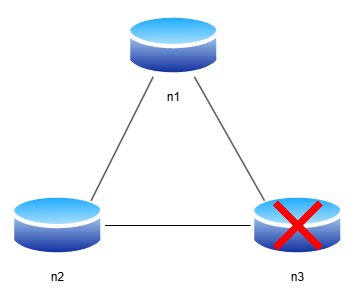

The diagram above was exported from draw.io. Its source (the exported page's mxGraphModel, read from the mxfile embedded in the PNG):
<mxGraphModel dx="1434" dy="772" grid="1" gridSize="10" guides="1" tooltips="1" connect="1" arrows="1" fold="1" page="1" pageScale="1" pageWidth="827" pageHeight="1169" math="0" shadow="0">
  <root>
    <mxCell id="0" />
    <mxCell id="1" parent="0" />
    <mxCell id="zDeoGSswGM_vXwoXR76N-1" value="n1" style="image;aspect=fixed;perimeter=ellipsePerimeter;html=1;align=center;shadow=0;dashed=0;spacingTop=3;image=img/lib/active_directory/database.svg;" vertex="1" parent="1">
      <mxGeometry x="366" y="120" width="94.59" height="70" as="geometry" />
    </mxCell>
    <mxCell id="zDeoGSswGM_vXwoXR76N-2" value="n2" style="image;aspect=fixed;perimeter=ellipsePerimeter;html=1;align=center;shadow=0;dashed=0;spacingTop=3;image=img/lib/active_directory/database.svg;" vertex="1" parent="1">
      <mxGeometry x="249.99999999999997" y="300" width="94.59" height="70" as="geometry" />
    </mxCell>
    <mxCell id="zDeoGSswGM_vXwoXR76N-3" value="n3" style="image;aspect=fixed;perimeter=ellipsePerimeter;html=1;align=center;shadow=0;dashed=0;spacingTop=3;image=img/lib/active_directory/database.svg;" vertex="1" parent="1">
      <mxGeometry x="490" y="300" width="94.59" height="70" as="geometry" />
    </mxCell>
    <mxCell id="zDeoGSswGM_vXwoXR76N-4" value="" style="endArrow=none;html=1;rounded=0;entryX=0.25;entryY=1;entryDx=0;entryDy=0;exitX=1;exitY=0;exitDx=0;exitDy=0;" edge="1" parent="1" source="zDeoGSswGM_vXwoXR76N-2" target="zDeoGSswGM_vXwoXR76N-1">
      <mxGeometry width="50" height="50" relative="1" as="geometry">
        <mxPoint x="390" y="420" as="sourcePoint" />
        <mxPoint x="440" y="370" as="targetPoint" />
      </mxGeometry>
    </mxCell>
    <mxCell id="zDeoGSswGM_vXwoXR76N-5" value="" style="endArrow=none;html=1;rounded=0;entryX=0.75;entryY=1;entryDx=0;entryDy=0;exitX=0;exitY=0;exitDx=0;exitDy=0;" edge="1" parent="1" source="zDeoGSswGM_vXwoXR76N-3" target="zDeoGSswGM_vXwoXR76N-1">
      <mxGeometry width="50" height="50" relative="1" as="geometry">
        <mxPoint x="291" y="320" as="sourcePoint" />
        <mxPoint x="403" y="196" as="targetPoint" />
      </mxGeometry>
    </mxCell>
    <mxCell id="zDeoGSswGM_vXwoXR76N-6" value="" style="endArrow=none;html=1;rounded=0;entryX=1;entryY=0.5;entryDx=0;entryDy=0;exitX=0;exitY=0.5;exitDx=0;exitDy=0;" edge="1" parent="1" source="zDeoGSswGM_vXwoXR76N-3" target="zDeoGSswGM_vXwoXR76N-2">
      <mxGeometry width="50" height="50" relative="1" as="geometry">
        <mxPoint x="554" y="320" as="sourcePoint" />
        <mxPoint x="444" y="196" as="targetPoint" />
      </mxGeometry>
    </mxCell>
    <mxCell id="zDeoGSswGM_vXwoXR76N-7" value="" style="shape=mxgraph.mockup.markup.redX;fillColor=#ff0000;html=1;shadow=0;whiteSpace=wrap;strokeColor=none;" vertex="1" parent="1">
      <mxGeometry x="512.3" y="310" width="50" height="50" as="geometry" />
    </mxCell>
  </root>
</mxGraphModel>